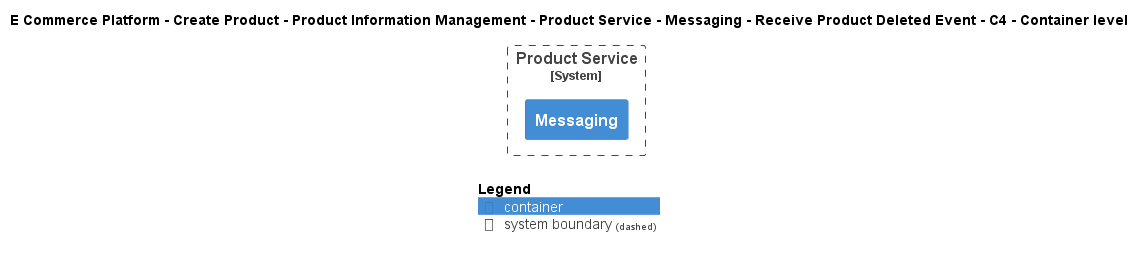

The diagram above was rendered by PlantUML. Its source (embedded in the PNG):
@startuml
!include ..\..\..\..\..\..\..\..\..\.c4s\C4_Container.puml

AddElementTag("c4interflow:lifecycle:new", $bgColor=green, $fontColor=#ffffff, $borderColor=green, $shadowing="False")
AddElementTag("c4interflow:lifecycle:changed", $bgColor=orange, $fontColor=#ffffff, $borderColor=orange, $shadowing="False")
AddElementTag("c4interflow:lifecycle:removed", $bgColor=red, $fontColor=#ffffff, $borderColor=red, $shadowing="False")

AddRelTag("c4interflow:lifecycle:new", $textColor=green, $lineColor=green)
AddRelTag("c4interflow:lifecycle:changed", $textColor=orange, $lineColor=orange)
AddRelTag("c4interflow:lifecycle:removed", $textColor=red, $lineColor=red)

SHOW_PERSON_PORTRAIT()
LAYOUT_TOP_DOWN()

skinparam linetype polyline

title E Commerce Platform - Create Product - Product Information Management - Product Service - Messaging - Receive Product Deleted Event - C4 - Container level


System_Boundary(ECommercePlatform.CreateProduct.ProductInformationManagement.SoftwareSystems.ProductService, "Product Service") {
    Container(ECommercePlatform.CreateProduct.ProductInformationManagement.SoftwareSystems.ProductService.Containers.Messaging, "Messaging", "", "")
}



SHOW_LEGEND()
@enduml